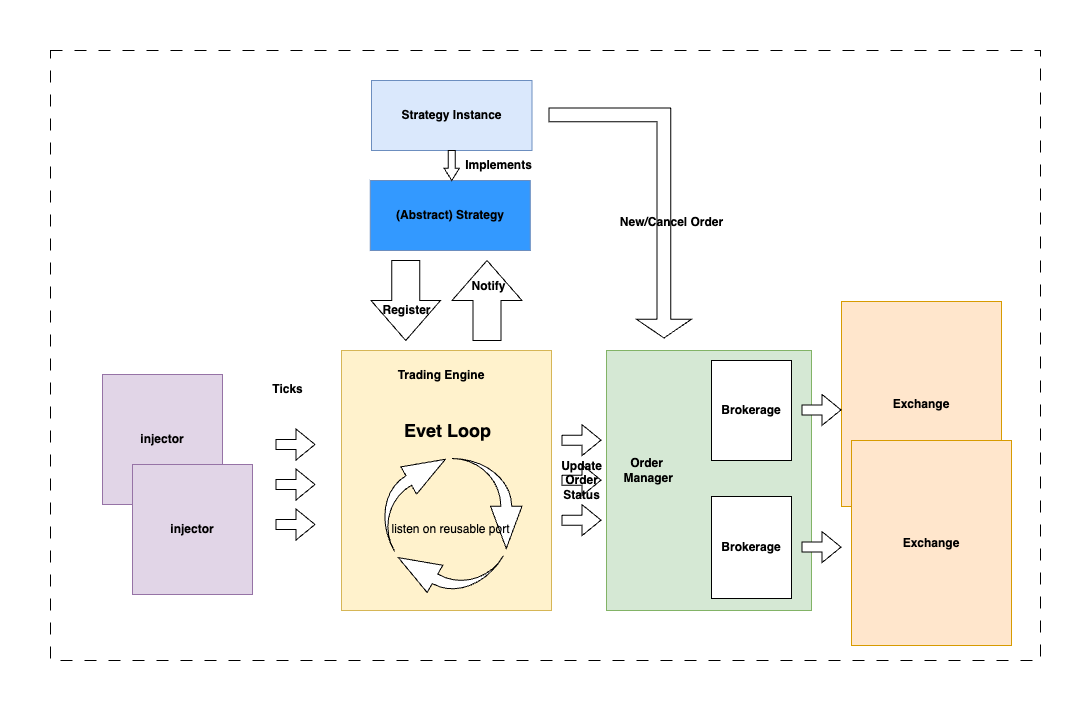

The diagram above was exported from draw.io. Its source (the exported page's mxGraphModel, read from the mxfile embedded in the PNG):
<mxGraphModel dx="2739" dy="2240" grid="1" gridSize="10" guides="1" tooltips="1" connect="1" arrows="1" fold="1" page="1" pageScale="1" pageWidth="827" pageHeight="1169" math="0" shadow="0">
  <root>
    <mxCell id="0" />
    <mxCell id="1" parent="0" />
    <mxCell id="2zNew9_R4HqdMUbk1Eiy-2" value="" style="rounded=0;whiteSpace=wrap;html=1;fillColor=#fff2cc;strokeColor=#d6b656;" vertex="1" parent="1">
      <mxGeometry x="270" y="240" width="210" height="260" as="geometry" />
    </mxCell>
    <mxCell id="2zNew9_R4HqdMUbk1Eiy-4" value="&lt;b&gt;Trading Engine&lt;/b&gt;" style="text;html=1;strokeColor=none;fillColor=none;align=center;verticalAlign=middle;whiteSpace=wrap;rounded=0;" vertex="1" parent="1">
      <mxGeometry x="290" y="250" width="160" height="30" as="geometry" />
    </mxCell>
    <mxCell id="2zNew9_R4HqdMUbk1Eiy-6" value="" style="shape=flexArrow;endArrow=classic;html=1;rounded=0;" edge="1" parent="1">
      <mxGeometry width="50" height="50" relative="1" as="geometry">
        <mxPoint x="204" y="334" as="sourcePoint" />
        <mxPoint x="244" y="334" as="targetPoint" />
      </mxGeometry>
    </mxCell>
    <mxCell id="2zNew9_R4HqdMUbk1Eiy-7" value="" style="shape=flexArrow;endArrow=classic;html=1;rounded=0;" edge="1" parent="1">
      <mxGeometry width="50" height="50" relative="1" as="geometry">
        <mxPoint x="204" y="374" as="sourcePoint" />
        <mxPoint x="244" y="374" as="targetPoint" />
      </mxGeometry>
    </mxCell>
    <mxCell id="2zNew9_R4HqdMUbk1Eiy-8" value="" style="shape=flexArrow;endArrow=classic;html=1;rounded=0;" edge="1" parent="1">
      <mxGeometry width="50" height="50" relative="1" as="geometry">
        <mxPoint x="204" y="414" as="sourcePoint" />
        <mxPoint x="244" y="414" as="targetPoint" />
      </mxGeometry>
    </mxCell>
    <mxCell id="2zNew9_R4HqdMUbk1Eiy-9" value="&lt;b&gt;injector&lt;/b&gt;" style="rounded=0;whiteSpace=wrap;html=1;fillColor=#e1d5e7;strokeColor=#9673a6;" vertex="1" parent="1">
      <mxGeometry x="31" y="264" width="120" height="130" as="geometry" />
    </mxCell>
    <mxCell id="2zNew9_R4HqdMUbk1Eiy-11" value="&lt;b&gt;injector&lt;/b&gt;" style="rounded=0;whiteSpace=wrap;html=1;fillColor=#e1d5e7;strokeColor=#9673a6;" vertex="1" parent="1">
      <mxGeometry x="61" y="354" width="120" height="130" as="geometry" />
    </mxCell>
    <mxCell id="2zNew9_R4HqdMUbk1Eiy-14" value="" style="html=1;shadow=0;dashed=0;align=center;verticalAlign=middle;shape=mxgraph.arrows2.jumpInArrow;dy=5.45;dx=42.28;arrowHead=31.47;rotation=-30;" vertex="1" parent="1">
      <mxGeometry x="299.5" y="353" width="90" height="70" as="geometry" />
    </mxCell>
    <mxCell id="2zNew9_R4HqdMUbk1Eiy-15" value="" style="html=1;shadow=0;dashed=0;align=center;verticalAlign=middle;shape=mxgraph.arrows2.jumpInArrow;dy=5.45;dx=42.28;arrowHead=31.47;rotation=90;" vertex="1" parent="1">
      <mxGeometry x="370.5" y="358" width="90" height="70" as="geometry" />
    </mxCell>
    <mxCell id="2zNew9_R4HqdMUbk1Eiy-16" value="" style="html=1;shadow=0;dashed=0;align=center;verticalAlign=middle;shape=mxgraph.arrows2.jumpInArrow;dy=5.45;dx=42.28;arrowHead=31.47;rotation=-150;" vertex="1" parent="1">
      <mxGeometry x="330.5" y="418" width="90" height="70" as="geometry" />
    </mxCell>
    <mxCell id="2zNew9_R4HqdMUbk1Eiy-17" value="&lt;b&gt;Ticks&lt;/b&gt;" style="text;html=1;align=center;verticalAlign=middle;resizable=0;points=[];autosize=1;strokeColor=none;fillColor=none;" vertex="1" parent="1">
      <mxGeometry x="191" y="264" width="50" height="30" as="geometry" />
    </mxCell>
    <mxCell id="2zNew9_R4HqdMUbk1Eiy-18" value="&lt;b&gt;&lt;font style=&quot;font-size: 18px;&quot;&gt;Evet Loop&lt;/font&gt;&lt;/b&gt;" style="text;html=1;align=center;verticalAlign=middle;resizable=0;points=[];autosize=1;strokeColor=none;fillColor=none;" vertex="1" parent="1">
      <mxGeometry x="320.5" y="300" width="110" height="40" as="geometry" />
    </mxCell>
    <mxCell id="2zNew9_R4HqdMUbk1Eiy-19" value="&lt;b&gt;(Abstract) Strategy&lt;/b&gt;" style="rounded=0;whiteSpace=wrap;html=1;fillColor=#3399FF;strokeColor=#6c8ebf;" vertex="1" parent="1">
      <mxGeometry x="298.75" y="70" width="160" height="70" as="geometry" />
    </mxCell>
    <mxCell id="2zNew9_R4HqdMUbk1Eiy-22" value="" style="html=1;shadow=0;dashed=0;align=center;verticalAlign=middle;shape=mxgraph.arrows2.arrow;dy=0.6;dx=40;direction=south;notch=0;" vertex="1" parent="1">
      <mxGeometry x="299.5" y="150" width="69.5" height="80" as="geometry" />
    </mxCell>
    <mxCell id="2zNew9_R4HqdMUbk1Eiy-23" value="&lt;b&gt;Register&lt;/b&gt;" style="text;html=1;align=center;verticalAlign=middle;resizable=0;points=[];autosize=1;strokeColor=none;fillColor=none;" vertex="1" parent="1">
      <mxGeometry x="299.5" y="185" width="70" height="30" as="geometry" />
    </mxCell>
    <mxCell id="2zNew9_R4HqdMUbk1Eiy-24" value="" style="rounded=0;whiteSpace=wrap;html=1;fillColor=#d5e8d4;strokeColor=#82b366;" vertex="1" parent="1">
      <mxGeometry x="535" y="240" width="205" height="260" as="geometry" />
    </mxCell>
    <mxCell id="2zNew9_R4HqdMUbk1Eiy-25" value="&lt;b&gt;Order&lt;br&gt;&amp;nbsp;Manager&lt;/b&gt;" style="text;html=1;align=center;verticalAlign=middle;resizable=0;points=[];autosize=1;strokeColor=none;fillColor=none;" vertex="1" parent="1">
      <mxGeometry x="535" y="340" width="80" height="40" as="geometry" />
    </mxCell>
    <mxCell id="2zNew9_R4HqdMUbk1Eiy-28" value="&lt;b style=&quot;border-color: var(--border-color);&quot;&gt;Exchange&lt;/b&gt;" style="rounded=0;whiteSpace=wrap;html=1;fillColor=#ffe6cc;strokeColor=#d79b00;" vertex="1" parent="1">
      <mxGeometry x="770" y="191" width="160" height="205" as="geometry" />
    </mxCell>
    <mxCell id="2zNew9_R4HqdMUbk1Eiy-31" value="listen on reusable port" style="text;html=1;align=center;verticalAlign=middle;resizable=0;points=[];autosize=1;strokeColor=none;fillColor=none;" vertex="1" parent="1">
      <mxGeometry x="308.75" y="404" width="140" height="30" as="geometry" />
    </mxCell>
    <mxCell id="2zNew9_R4HqdMUbk1Eiy-36" value="&lt;b&gt;Brokerage&lt;/b&gt;" style="rounded=0;whiteSpace=wrap;html=1;" vertex="1" parent="1">
      <mxGeometry x="640" y="250" width="80" height="100" as="geometry" />
    </mxCell>
    <mxCell id="2zNew9_R4HqdMUbk1Eiy-38" value="" style="html=1;shadow=0;dashed=0;align=center;verticalAlign=middle;shape=mxgraph.arrows2.arrow;dy=0.6;dx=40;direction=north;notch=0;" vertex="1" parent="1">
      <mxGeometry x="380.5" y="150" width="70" height="80" as="geometry" />
    </mxCell>
    <mxCell id="2zNew9_R4HqdMUbk1Eiy-39" value="&lt;b&gt;Notify&lt;/b&gt;" style="text;html=1;align=center;verticalAlign=middle;resizable=0;points=[];autosize=1;strokeColor=none;fillColor=none;" vertex="1" parent="1">
      <mxGeometry x="386.75" y="161" width="60" height="30" as="geometry" />
    </mxCell>
    <mxCell id="2zNew9_R4HqdMUbk1Eiy-40" value="&lt;b&gt;Strategy Instance&lt;/b&gt;" style="rounded=0;whiteSpace=wrap;html=1;fillColor=#dae8fc;strokeColor=#6c8ebf;" vertex="1" parent="1">
      <mxGeometry x="300" y="-30" width="160.5" height="70" as="geometry" />
    </mxCell>
    <mxCell id="2zNew9_R4HqdMUbk1Eiy-41" value="" style="shape=flexArrow;endArrow=classic;html=1;rounded=0;fillColor=default;" edge="1" parent="1">
      <mxGeometry width="50" height="50" relative="1" as="geometry">
        <mxPoint x="730" y="299.40999999999997" as="sourcePoint" />
        <mxPoint x="770" y="299.40999999999997" as="targetPoint" />
      </mxGeometry>
    </mxCell>
    <mxCell id="2zNew9_R4HqdMUbk1Eiy-42" value="&lt;b style=&quot;border-color: var(--border-color);&quot;&gt;Exchange&lt;/b&gt;" style="rounded=0;whiteSpace=wrap;html=1;fillColor=#ffe6cc;strokeColor=#d79b00;" vertex="1" parent="1">
      <mxGeometry x="780" y="330" width="160" height="205" as="geometry" />
    </mxCell>
    <mxCell id="2zNew9_R4HqdMUbk1Eiy-43" value="&lt;b&gt;Brokerage&lt;/b&gt;" style="rounded=0;whiteSpace=wrap;html=1;" vertex="1" parent="1">
      <mxGeometry x="640" y="386" width="80" height="102" as="geometry" />
    </mxCell>
    <mxCell id="2zNew9_R4HqdMUbk1Eiy-44" value="" style="shape=flexArrow;endArrow=classic;html=1;rounded=0;fillColor=default;" edge="1" parent="1">
      <mxGeometry width="50" height="50" relative="1" as="geometry">
        <mxPoint x="730" y="436.62" as="sourcePoint" />
        <mxPoint x="770" y="436.62" as="targetPoint" />
      </mxGeometry>
    </mxCell>
    <mxCell id="2zNew9_R4HqdMUbk1Eiy-45" value="" style="html=1;shadow=0;dashed=0;align=center;verticalAlign=middle;shape=mxgraph.arrows2.bendArrow;dy=6.9;dx=18.72;notch=0;arrowHead=55;rounded=0;rotation=90;" vertex="1" parent="1">
      <mxGeometry x="433.73" y="41.24" width="230" height="142.49" as="geometry" />
    </mxCell>
    <mxCell id="2zNew9_R4HqdMUbk1Eiy-46" value="&lt;b&gt;New/Cancel Order&lt;/b&gt;" style="text;html=1;align=center;verticalAlign=middle;resizable=0;points=[];autosize=1;strokeColor=none;fillColor=none;" vertex="1" parent="1">
      <mxGeometry x="535" y="97.49000000000001" width="130" height="30" as="geometry" />
    </mxCell>
    <mxCell id="2zNew9_R4HqdMUbk1Eiy-48" value="" style="shape=flexArrow;endArrow=classic;html=1;rounded=0;" edge="1" parent="1">
      <mxGeometry width="50" height="50" relative="1" as="geometry">
        <mxPoint x="490" y="329.64" as="sourcePoint" />
        <mxPoint x="530" y="329.64" as="targetPoint" />
      </mxGeometry>
    </mxCell>
    <mxCell id="2zNew9_R4HqdMUbk1Eiy-49" value="" style="shape=flexArrow;endArrow=classic;html=1;rounded=0;" edge="1" parent="1">
      <mxGeometry width="50" height="50" relative="1" as="geometry">
        <mxPoint x="490" y="369.64" as="sourcePoint" />
        <mxPoint x="530" y="369.64" as="targetPoint" />
      </mxGeometry>
    </mxCell>
    <mxCell id="2zNew9_R4HqdMUbk1Eiy-50" value="" style="shape=flexArrow;endArrow=classic;html=1;rounded=0;" edge="1" parent="1">
      <mxGeometry width="50" height="50" relative="1" as="geometry">
        <mxPoint x="490" y="409.64" as="sourcePoint" />
        <mxPoint x="530" y="409.64" as="targetPoint" />
      </mxGeometry>
    </mxCell>
    <mxCell id="2zNew9_R4HqdMUbk1Eiy-51" value="&lt;b&gt;Update &lt;br&gt;Order &lt;br&gt;Status&lt;/b&gt;" style="text;html=1;align=center;verticalAlign=middle;resizable=0;points=[];autosize=1;strokeColor=none;fillColor=none;" vertex="1" parent="1">
      <mxGeometry x="480" y="340" width="60" height="60" as="geometry" />
    </mxCell>
    <mxCell id="2zNew9_R4HqdMUbk1Eiy-52" value="" style="html=1;shadow=0;dashed=0;align=center;verticalAlign=middle;shape=mxgraph.arrows2.arrow;dy=0.54;dx=12.19;direction=south;notch=0;" vertex="1" parent="1">
      <mxGeometry x="372.62" y="40" width="15.25" height="30" as="geometry" />
    </mxCell>
    <mxCell id="2zNew9_R4HqdMUbk1Eiy-54" value="&lt;b&gt;Implements&lt;/b&gt;" style="text;html=1;align=center;verticalAlign=middle;resizable=0;points=[];autosize=1;strokeColor=none;fillColor=none;" vertex="1" parent="1">
      <mxGeometry x="381.75" y="40" width="90" height="30" as="geometry" />
    </mxCell>
    <mxCell id="2zNew9_R4HqdMUbk1Eiy-55" value="" style="verticalLabelPosition=bottom;verticalAlign=top;html=1;shape=mxgraph.basic.rect;fillColor2=none;strokeWidth=1;size=20;indent=5;fillColor=none;dashed=1;dashPattern=12 12;" vertex="1" parent="1">
      <mxGeometry x="-21" y="-60" width="990" height="610" as="geometry" />
    </mxCell>
  </root>
</mxGraphModel>